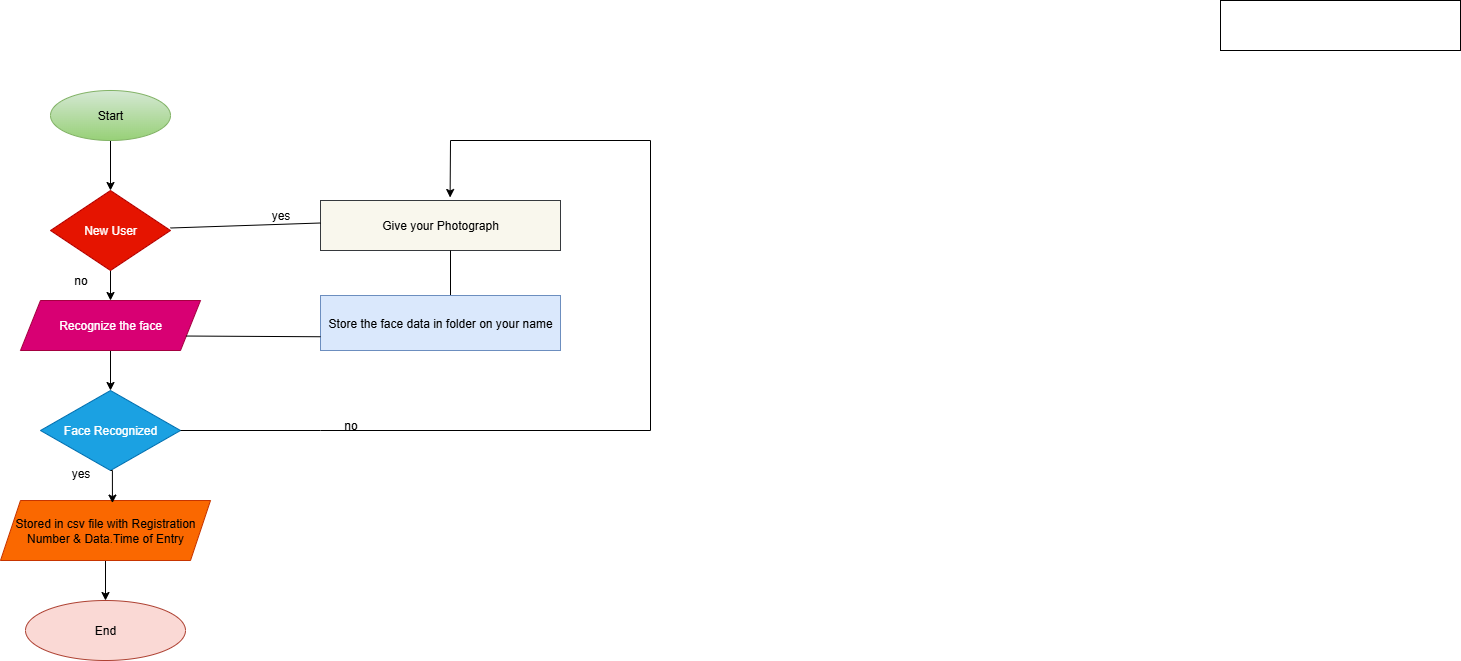

The diagram above was exported from draw.io. Its source (the exported page's mxGraphModel, read from the mxfile embedded in the PNG):
<mxGraphModel dx="1042" dy="1731" grid="1" gridSize="10" guides="1" tooltips="1" connect="1" arrows="1" fold="1" page="1" pageScale="1" pageWidth="827" pageHeight="1169" math="0" shadow="0">
  <root>
    <mxCell id="0" />
    <mxCell id="1" parent="0" />
    <mxCell id="zVdrXceUJlgDJl5i7Zyw-4" style="edgeStyle=orthogonalEdgeStyle;rounded=0;orthogonalLoop=1;jettySize=auto;html=1;exitX=0.5;exitY=1;exitDx=0;exitDy=0;entryX=0.5;entryY=0;entryDx=0;entryDy=0;" edge="1" parent="1" source="zVdrXceUJlgDJl5i7Zyw-1" target="zVdrXceUJlgDJl5i7Zyw-3">
      <mxGeometry relative="1" as="geometry" />
    </mxCell>
    <mxCell id="zVdrXceUJlgDJl5i7Zyw-1" value="Start" style="ellipse;whiteSpace=wrap;html=1;fillColor=#d5e8d4;gradientColor=#97d077;strokeColor=#82b366;" vertex="1" parent="1">
      <mxGeometry x="120" y="30" width="120" height="50" as="geometry" />
    </mxCell>
    <mxCell id="zVdrXceUJlgDJl5i7Zyw-6" style="edgeStyle=orthogonalEdgeStyle;rounded=0;orthogonalLoop=1;jettySize=auto;html=1;exitX=0.5;exitY=1;exitDx=0;exitDy=0;entryX=0.5;entryY=0;entryDx=0;entryDy=0;" edge="1" parent="1" source="zVdrXceUJlgDJl5i7Zyw-3" target="zVdrXceUJlgDJl5i7Zyw-5">
      <mxGeometry relative="1" as="geometry" />
    </mxCell>
    <mxCell id="zVdrXceUJlgDJl5i7Zyw-3" value="New User" style="rhombus;whiteSpace=wrap;html=1;fillColor=#e51400;fontColor=#ffffff;strokeColor=#B20000;" vertex="1" parent="1">
      <mxGeometry x="120" y="130" width="120" height="80" as="geometry" />
    </mxCell>
    <mxCell id="zVdrXceUJlgDJl5i7Zyw-9" style="edgeStyle=orthogonalEdgeStyle;rounded=0;orthogonalLoop=1;jettySize=auto;html=1;exitX=0.5;exitY=1;exitDx=0;exitDy=0;entryX=0.5;entryY=0;entryDx=0;entryDy=0;" edge="1" parent="1" source="zVdrXceUJlgDJl5i7Zyw-5" target="zVdrXceUJlgDJl5i7Zyw-7">
      <mxGeometry relative="1" as="geometry" />
    </mxCell>
    <mxCell id="zVdrXceUJlgDJl5i7Zyw-5" value="Recognize the face" style="shape=parallelogram;perimeter=parallelogramPerimeter;whiteSpace=wrap;html=1;fixedSize=1;fillColor=#d80073;fontColor=#ffffff;strokeColor=#A50040;" vertex="1" parent="1">
      <mxGeometry x="90" y="240" width="180" height="50" as="geometry" />
    </mxCell>
    <mxCell id="zVdrXceUJlgDJl5i7Zyw-7" value="Face Recognized" style="rhombus;whiteSpace=wrap;html=1;fillColor=#1ba1e2;fontColor=#ffffff;strokeColor=#006EAF;" vertex="1" parent="1">
      <mxGeometry x="110" y="330" width="140" height="80" as="geometry" />
    </mxCell>
    <mxCell id="zVdrXceUJlgDJl5i7Zyw-14" style="edgeStyle=orthogonalEdgeStyle;rounded=0;orthogonalLoop=1;jettySize=auto;html=1;exitX=0.5;exitY=1;exitDx=0;exitDy=0;entryX=0.5;entryY=0;entryDx=0;entryDy=0;" edge="1" parent="1" source="zVdrXceUJlgDJl5i7Zyw-10" target="zVdrXceUJlgDJl5i7Zyw-12">
      <mxGeometry relative="1" as="geometry" />
    </mxCell>
    <mxCell id="zVdrXceUJlgDJl5i7Zyw-10" value="Stored in csv file with Registration Number &amp;amp; Data.Time of Entry" style="shape=parallelogram;perimeter=parallelogramPerimeter;whiteSpace=wrap;html=1;fixedSize=1;fillColor=#fa6800;fontColor=#000000;strokeColor=#C73500;" vertex="1" parent="1">
      <mxGeometry x="70" y="440" width="210" height="60" as="geometry" />
    </mxCell>
    <mxCell id="zVdrXceUJlgDJl5i7Zyw-11" style="edgeStyle=orthogonalEdgeStyle;rounded=0;orthogonalLoop=1;jettySize=auto;html=1;exitX=0.5;exitY=1;exitDx=0;exitDy=0;entryX=0.533;entryY=0.043;entryDx=0;entryDy=0;entryPerimeter=0;" edge="1" parent="1" source="zVdrXceUJlgDJl5i7Zyw-7" target="zVdrXceUJlgDJl5i7Zyw-10">
      <mxGeometry relative="1" as="geometry" />
    </mxCell>
    <mxCell id="zVdrXceUJlgDJl5i7Zyw-12" value="End" style="ellipse;whiteSpace=wrap;html=1;fillColor=#fad9d5;strokeColor=#ae4132;" vertex="1" parent="1">
      <mxGeometry x="95" y="540" width="160" height="60" as="geometry" />
    </mxCell>
    <mxCell id="zVdrXceUJlgDJl5i7Zyw-15" value="Give your Photograph" style="rounded=0;whiteSpace=wrap;html=1;fillColor=#f9f7ed;strokeColor=#36393d;" vertex="1" parent="1">
      <mxGeometry x="390" y="140" width="240" height="50" as="geometry" />
    </mxCell>
    <mxCell id="zVdrXceUJlgDJl5i7Zyw-17" value="" style="rounded=0;whiteSpace=wrap;html=1;" vertex="1" parent="1">
      <mxGeometry x="1290" y="-60" width="240" height="50" as="geometry" />
    </mxCell>
    <mxCell id="zVdrXceUJlgDJl5i7Zyw-18" value="" style="endArrow=none;html=1;rounded=0;exitX=1;exitY=0.5;exitDx=0;exitDy=0;entryX=0;entryY=0.5;entryDx=0;entryDy=0;" edge="1" parent="1">
      <mxGeometry width="50" height="50" relative="1" as="geometry">
        <mxPoint x="240" y="167.5" as="sourcePoint" />
        <mxPoint x="390" y="162.5" as="targetPoint" />
      </mxGeometry>
    </mxCell>
    <mxCell id="zVdrXceUJlgDJl5i7Zyw-20" value="" style="endArrow=none;html=1;rounded=0;exitX=1;exitY=0.5;exitDx=0;exitDy=0;" edge="1" parent="1" source="zVdrXceUJlgDJl5i7Zyw-7">
      <mxGeometry width="50" height="50" relative="1" as="geometry">
        <mxPoint x="390" y="360" as="sourcePoint" />
        <mxPoint x="720" y="370" as="targetPoint" />
        <Array as="points">
          <mxPoint x="390" y="370" />
        </Array>
      </mxGeometry>
    </mxCell>
    <mxCell id="zVdrXceUJlgDJl5i7Zyw-21" value="" style="endArrow=none;html=1;rounded=0;" edge="1" parent="1">
      <mxGeometry width="50" height="50" relative="1" as="geometry">
        <mxPoint x="720" y="370" as="sourcePoint" />
        <mxPoint x="720" y="80" as="targetPoint" />
      </mxGeometry>
    </mxCell>
    <mxCell id="zVdrXceUJlgDJl5i7Zyw-22" value="" style="endArrow=none;html=1;rounded=0;" edge="1" parent="1">
      <mxGeometry width="50" height="50" relative="1" as="geometry">
        <mxPoint x="720" y="80" as="sourcePoint" />
        <mxPoint x="520" y="80" as="targetPoint" />
      </mxGeometry>
    </mxCell>
    <mxCell id="zVdrXceUJlgDJl5i7Zyw-25" value="" style="endArrow=classic;html=1;rounded=0;entryX=0.54;entryY=-0.06;entryDx=0;entryDy=0;entryPerimeter=0;" edge="1" parent="1" target="zVdrXceUJlgDJl5i7Zyw-15">
      <mxGeometry width="50" height="50" relative="1" as="geometry">
        <mxPoint x="520" y="80" as="sourcePoint" />
        <mxPoint x="440" y="290" as="targetPoint" />
      </mxGeometry>
    </mxCell>
    <mxCell id="zVdrXceUJlgDJl5i7Zyw-26" value="" style="endArrow=none;html=1;rounded=0;" edge="1" parent="1">
      <mxGeometry width="50" height="50" relative="1" as="geometry">
        <mxPoint x="520" y="230" as="sourcePoint" />
        <mxPoint x="520" y="190" as="targetPoint" />
        <Array as="points">
          <mxPoint x="520" y="240" />
        </Array>
      </mxGeometry>
    </mxCell>
    <mxCell id="zVdrXceUJlgDJl5i7Zyw-28" value="Store the face data in folder on your name" style="rounded=0;whiteSpace=wrap;html=1;fillColor=#dae8fc;strokeColor=#6c8ebf;" vertex="1" parent="1">
      <mxGeometry x="390" y="235" width="240" height="55" as="geometry" />
    </mxCell>
    <mxCell id="zVdrXceUJlgDJl5i7Zyw-30" value="no" style="text;html=1;align=center;verticalAlign=middle;resizable=0;points=[];autosize=1;strokeColor=none;fillColor=none;" vertex="1" parent="1">
      <mxGeometry x="130" y="205" width="40" height="30" as="geometry" />
    </mxCell>
    <mxCell id="zVdrXceUJlgDJl5i7Zyw-31" value="yes" style="text;html=1;align=center;verticalAlign=middle;resizable=0;points=[];autosize=1;strokeColor=none;fillColor=none;" vertex="1" parent="1">
      <mxGeometry x="130" y="398" width="40" height="30" as="geometry" />
    </mxCell>
    <mxCell id="zVdrXceUJlgDJl5i7Zyw-32" value="yes" style="text;html=1;align=center;verticalAlign=middle;resizable=0;points=[];autosize=1;strokeColor=none;fillColor=none;" vertex="1" parent="1">
      <mxGeometry x="330" y="140" width="40" height="30" as="geometry" />
    </mxCell>
    <mxCell id="zVdrXceUJlgDJl5i7Zyw-33" value="" style="endArrow=none;html=1;rounded=0;entryX=0;entryY=0.75;entryDx=0;entryDy=0;exitX=1;exitY=0.75;exitDx=0;exitDy=0;" edge="1" parent="1" source="zVdrXceUJlgDJl5i7Zyw-5" target="zVdrXceUJlgDJl5i7Zyw-28">
      <mxGeometry width="50" height="50" relative="1" as="geometry">
        <mxPoint x="550" y="380" as="sourcePoint" />
        <mxPoint x="600" y="330" as="targetPoint" />
      </mxGeometry>
    </mxCell>
    <mxCell id="zVdrXceUJlgDJl5i7Zyw-35" value="no" style="text;html=1;align=center;verticalAlign=middle;resizable=0;points=[];autosize=1;strokeColor=none;fillColor=none;" vertex="1" parent="1">
      <mxGeometry x="400" y="350" width="40" height="30" as="geometry" />
    </mxCell>
  </root>
</mxGraphModel>